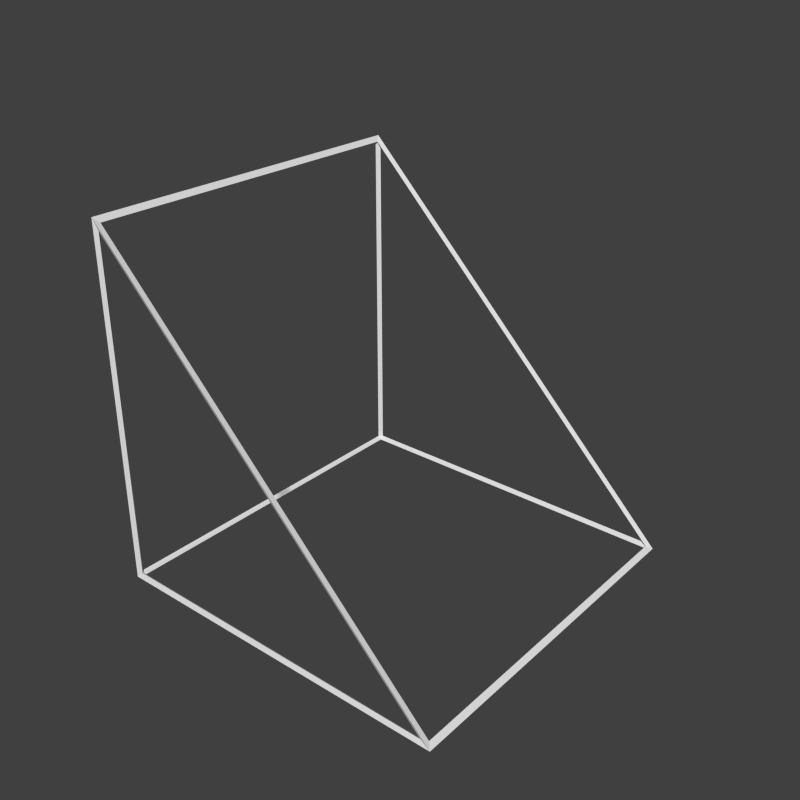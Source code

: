 # Source: slant.blend  (saved by Blender 2.74.0; exported with 4.5.12 LTS)
import bpy
from mathutils import Matrix  # noqa: F401  (used for matrix-valued properties, if any)

bpy.ops.wm.read_factory_settings(use_empty=True)
scene = bpy.context.scene
scene.name = 'Scene'

# ---- collections
col_collection_1 = bpy.data.collections.new('Collection 1'); scene.collection.children.link(col_collection_1)

# ---- materials (node trees are filled in below, after node groups)
mat_top = bpy.data.materials.new('top')
mat_top.alpha_threshold = 0.0
mat_top.use_transparent_shadow = False
mat_top.roughness = 0.5
mat_top.specular_intensity = 0.0
mat_top.line_color = (0.0, 0.0, 0.0, 1.0)
mat_side = bpy.data.materials.new('side')
mat_side.alpha_threshold = 0.0
mat_side.use_transparent_shadow = False
mat_side.roughness = 0.5
mat_side.specular_intensity = 0.0
mat_side.line_color = (0.0, 0.0, 0.0, 1.0)
mat_bottom = bpy.data.materials.new('bottom')
mat_bottom.alpha_threshold = 0.0
mat_bottom.use_transparent_shadow = False
mat_bottom.roughness = 0.5
mat_bottom.specular_intensity = 0.0
mat_bottom.line_color = (0.0, 0.0, 0.0, 1.0)
mat_material_001 = bpy.data.materials.new('Material.001')
mat_material_001.alpha_threshold = 0.0
mat_material_001.use_transparent_shadow = False
mat_material_001.roughness = 0.5
mat_material_001.specular_intensity = 0.0
mat_material_001.line_color = (0.0, 0.0, 0.0, 1.0)

# ---- material node trees

# ---- world
world_world = bpy.data.worlds.new('World'); scene.world = world_world
world_world.color = (0.05088, 0.05088, 0.05088)
world_world.use_sun_shadow = False
world_world.sun_shadow_jitter_overblur = 0.0
world_world.cycles.sampling_method = 'MANUAL'
world_world.cycles.sample_map_resolution = 256

# ---- meshes
me_cube = bpy.data.meshes.new('Cube')
me_cube.from_pydata([(0.5, 0.5, -0.5), (0.5, -0.5, -0.5), (-0.5, -0.5, -0.5), (-0.5, 0.5, -0.5), (-0.5, -0.5, 0.5), (-0.5, 0.5, 0.5)], [], [(0, 1, 2, 3), (0, 5, 4, 1), (2, 4, 5, 3), (1, 4, 2), (0, 3, 5)])
me_cube.polygons.foreach_set('material_index', [2, 0, 1, 1, 1])
_uv = me_cube.uv_layers.new(name='UVMap')
_uv.uv.foreach_set('vector', [0.0001015, 0.9999, 9.894e-05, 0.000101, 0.9999, 9.865e-05, 0.9999, 0.9999, 1.001, -4.768e-07, 1.001, 1.0, 0.0006249, 1.0, 0.0006238, 3.874e-07, 0.9999, 9.924e-05, 0.9999, 0.9999, 0.0001007, 0.9999, 9.924e-05, 0.0001007, 0.996, -2.98e-08, 0.007883, 1.004, -2.98e-08, -0.01165, 0.0, 0.0, 1.001, 0.0, 1.0, 0.9962])
me_cube.materials.append(mat_top)
me_cube.materials.append(mat_side)
me_cube.materials.append(mat_bottom)
me_cube.use_remesh_preserve_volume = False
me_cube.use_remesh_preserve_attributes = False
me_cube.use_mirror_vertex_groups = False
me_cube.update()
me_cube_001 = bpy.data.meshes.new('Cube.001')
me_cube_001.from_pydata([(0.4923, 0.4945, -0.4968), (0.5077, 0.5055, -0.5032), (0.4923, -0.4945, -0.4968), (0.5077, -0.5055, -0.5032), (-0.4942, -0.4942, -0.4942), (-0.5058, -0.5058, -0.5058), (-0.4942, 0.4942, -0.4942), (-0.5058, 0.5058, -0.5058), (-0.4968, -0.4945, 0.4923), (-0.5032, -0.5055, 0.5077), (-0.4968, 0.4945, 0.4923), (-0.5032, 0.5055, 0.5077), (0.49, 0.49, -0.5), (0.49, -0.49, -0.5), (-0.49, -0.49, -0.5), (-0.49, 0.49, -0.5), (0.4929, 0.49, -0.4929), (-0.4929, 0.49, 0.4929), (-0.4929, -0.49, 0.4929), (0.4929, -0.49, -0.4929), (-0.5, -0.49, -0.49), (-0.5, -0.49, 0.49), (-0.5, 0.49, 0.49), (-0.5, 0.49, -0.49), (0.4759, -0.5, -0.49), (-0.49, -0.5, 0.4759), (-0.49, -0.5, -0.49), (0.4759, 0.5, -0.49), (-0.49, 0.5, -0.49), (-0.49, 0.5, 0.4759)], [], [(12, 13, 2, 0), (13, 12, 1, 3), (13, 14, 4, 2), (14, 13, 3, 5), (14, 15, 6, 4), (15, 14, 5, 7), (15, 12, 0, 6), (12, 15, 7, 1), (16, 17, 10, 0), (17, 16, 1, 11), (17, 18, 8, 10), (18, 17, 11, 9), (18, 19, 2, 8), (19, 18, 9, 3), (19, 16, 0, 2), (16, 19, 3, 1), (20, 21, 8, 4), (21, 20, 5, 9), (21, 22, 10, 8), (22, 21, 9, 11), (22, 23, 6, 10), (23, 22, 11, 7), (23, 20, 4, 6), (20, 23, 7, 5), (24, 25, 8, 2), (25, 24, 3, 9), (25, 26, 4, 8), (26, 25, 9, 5), (26, 24, 2, 4), (24, 26, 5, 3), (27, 28, 6, 0), (28, 27, 1, 7), (28, 29, 10, 6), (29, 28, 7, 11), (29, 27, 0, 10), (27, 29, 11, 1)])
_uv = me_cube_001.uv_layers.new(name='UVMap')
_uv.uv.foreach_set('vector', [0.9999, 0.9999, 0.0001, 0.9999, 0.0001, 0.9999, 0.9999, 0.9999, 0.0001, 0.9999, 0.9999, 0.9999, 0.9999, 0.9999, 0.0001, 0.9999, 0.0001, 0.9999, 9.998e-05, 9.998e-05, 9.998e-05, 9.998e-05, 0.0001, 0.9999, 9.998e-05, 9.998e-05, 0.0001, 0.9999, 0.0001, 0.9999, 9.998e-05, 9.998e-05, 9.998e-05, 9.998e-05, 0.9999, 0.0001003, 0.9999, 0.0001003, 9.998e-05, 9.998e-05, 0.9999, 0.0001003, 9.998e-05, 9.998e-05, 9.998e-05, 9.998e-05, 0.9999, 0.0001003, 0.9999, 0.0001003, 0.9999, 0.9999, 0.9999, 0.9999, 0.9999, 0.0001003, 0.9999, 0.9999, 0.9999, 0.0001003, 0.9999, 0.0001003, 0.9999, 0.9999, 0.998, -0.005713, 0.998, 0.9941, 0.998, 0.9941, 0.998, -0.005713, 0.998, 0.9941, 0.998, -0.005713, 0.998, -0.005713, 0.998, 0.9941, 0.998, 0.9941, 0.005881, 0.998, 0.005881, 0.998, 0.998, 0.9941, 0.005881, 0.998, 0.998, 0.9941, 0.998, 0.9941, 0.005881, 0.998, 0.005881, 0.998, 0.005881, -0.001806, 0.005881, -0.001806, 0.005881, 0.998, 0.005881, -0.001806, 0.005881, 0.998, 0.005881, 0.998, 0.005881, -0.001806, 0.005881, -0.001806, 0.998, -0.005713, 0.998, -0.005713, 0.005881, -0.001806, 0.998, -0.005713, 0.005881, -0.001806, 0.005881, -0.001806, 0.998, -0.005713, 9.998e-05, 0.9999, 0.0001, 9.998e-05, 0.0001, 9.998e-05, 9.998e-05, 0.9999, 0.0001, 9.998e-05, 9.998e-05, 0.9999, 9.998e-05, 0.9999, 0.0001, 9.998e-05, 0.0001, 9.998e-05, 0.9999, 9.998e-05, 0.9999, 9.998e-05, 0.0001, 9.998e-05, 0.9999, 9.998e-05, 0.0001, 9.998e-05, 0.0001, 9.998e-05, 0.9999, 9.998e-05, 0.9999, 9.998e-05, 0.9999, 0.9999, 0.9999, 0.9999, 0.9999, 9.998e-05, 0.9999, 0.9999, 0.9999, 9.998e-05, 0.9999, 9.998e-05, 0.9999, 0.9999, 0.9999, 0.9999, 9.998e-05, 0.9999, 9.998e-05, 0.9999, 0.9999, 0.9999, 9.998e-05, 0.9999, 0.9999, 0.9999, 0.9999, 0.9999, 9.998e-05, 0.9999, 0.996, -2.98e-08, 0.007883, 1.004, 0.007883, 1.004, 0.996, -2.98e-08, 0.007883, 1.004, 0.996, -2.98e-08, 0.996, -2.98e-08, 0.007883, 1.004, 0.007883, 1.004, -2.98e-08, -0.01165, -2.98e-08, -0.01165, 0.007883, 1.004, -2.98e-08, -0.01165, 0.007883, 1.004, 0.007883, 1.004, -2.98e-08, -0.01165, -2.98e-08, -0.01165, 0.996, -2.98e-08, 0.996, -2.98e-08, -2.98e-08, -0.01165, 0.996, -2.98e-08, -2.98e-08, -0.01165, -2.98e-08, -0.01165, 0.996, -2.98e-08, -7.069e-05, 0.007883, 1.0, 0.007812, 1.0, 0.007812, -7.069e-05, 0.007883, 1.0, 0.007812, -7.069e-05, 0.007883, -7.069e-05, 0.007883, 1.0, 0.007812, 1.0, 0.007812, 1.0, 0.9962, 1.0, 0.9962, 1.0, 0.007812, 1.0, 0.9962, 1.0, 0.007812, 1.0, 0.007812, 1.0, 0.9962, 1.0, 0.9962, -7.069e-05, 0.007883, -7.069e-05, 0.007883, 1.0, 0.9962, -7.069e-05, 0.007883, 1.0, 0.9962, 1.0, 0.9962, -7.069e-05, 0.007883])
me_cube_001.materials.append(mat_material_001)
me_cube_001.use_remesh_preserve_volume = False
me_cube_001.use_remesh_preserve_attributes = False
me_cube_001.use_mirror_vertex_groups = False
me_cube_001.update()

# ---- objects
ob_shape = bpy.data.objects.new('Shape', me_cube)
ob_wireframe = bpy.data.objects.new('WireFrame', me_cube_001)
ob_camera = bpy.data.objects.new('Camera', None)

# ---- transforms, parenting, visibility, modifiers, constraints
ob_shape.location = (0.001249, 0.0, 0.0)
ob_shape.lock_rotations_4d = False
ob_shape.empty_display_type = 'ARROWS'
ob_shape.hide_render = True
ob_shape.lineart.crease_threshold = 0.0
ob_wireframe.location = (0.001249, 0.0, 0.0)
ob_wireframe.lock_rotations_4d = False
ob_wireframe.empty_display_type = 'ARROWS'
ob_wireframe.lineart.crease_threshold = 0.0
ob_camera.location = (0.0, 0.0, 0.0)

# ---- collection membership
col_collection_1.objects.link(ob_shape)
col_collection_1.objects.link(ob_wireframe)
col_collection_1.objects.link(ob_camera)

# ---- scene / render settings (as saved in the file)
scene.camera = ob_camera
scene.frame_start = 1; scene.frame_end = 250; scene.frame_set(1)
scene.render.engine = 'BLENDER_EEVEE_NEXT'
scene.render.resolution_x = 128
scene.render.resolution_y = 128
scene.render.dither_intensity = 0.0
scene.render.film_transparent = True
scene.cycles.use_denoising = False
scene.cycles.samples = 10
scene.cycles.sampling_pattern = 'TABULATED_SOBOL'
scene.cycles.light_sampling_threshold = 0.0
scene.cycles.use_adaptive_sampling = False
scene.cycles.use_light_tree = False
scene.cycles.blur_glossy = 0.0
scene.cycles.volume_bounces = 1
scene.cycles.pixel_filter_type = 'GAUSSIAN'
scene.cycles.sample_clamp_indirect = 0.0
scene.view_settings.view_transform = 'Standard'
bpy.context.view_layer.update()

# ---- added for rendering (the .blend has no active camera and no usable light): camera, sun
cam_auto = bpy.data.cameras.new('AutoCamera')
cam_auto.lens = 50.0
cam_auto.sensor_width = 36.0
cam_auto.clip_end = 1000.0
ob_auto_camera = bpy.data.objects.new('AutoCamera', cam_auto)
scene.collection.objects.link(ob_auto_camera)
ob_auto_camera.location = (1.62537, -1.94776, 1.29949)
ob_auto_camera.rotation_euler = (1.09748, -7.21219e-08, 0.694738)
scene.camera = ob_auto_camera
light_auto_sun = bpy.data.lights.new('AutoSun', 'SUN')
light_auto_sun.energy = 3.0
light_auto_sun.angle = 0.0523599
ob_auto_sun = bpy.data.objects.new('AutoSun', light_auto_sun)
scene.collection.objects.link(ob_auto_sun)
ob_auto_sun.rotation_euler = (0.872665, 0.174533, 0.523599)
bpy.context.view_layer.update()

